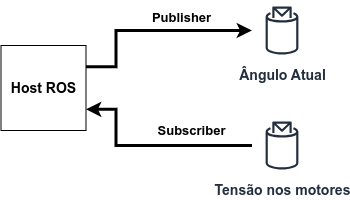

The diagram above was exported from draw.io. Its source (the exported page's mxGraphModel, read from the mxfile embedded in the PNG):
<mxGraphModel dx="1434" dy="788" grid="1" gridSize="10" guides="1" tooltips="1" connect="1" arrows="1" fold="1" page="1" pageScale="1" pageWidth="1200" pageHeight="1600" math="0" shadow="0">
  <root>
    <mxCell id="0" />
    <mxCell id="1" parent="0" />
    <mxCell id="2" style="edgeStyle=orthogonalEdgeStyle;rounded=0;orthogonalLoop=1;jettySize=auto;html=1;exitX=1;exitY=0.25;exitDx=0;exitDy=0;fontSize=11;strokeWidth=3;" edge="1" source="3" target="4" parent="1">
      <mxGeometry relative="1" as="geometry">
        <Array as="points">
          <mxPoint x="979.5" y="196" />
          <mxPoint x="979.5" y="160" />
        </Array>
      </mxGeometry>
    </mxCell>
    <mxCell id="3" value="Host ROS" style="whiteSpace=wrap;html=1;aspect=fixed;fontStyle=1;fontSize=14;" vertex="1" parent="1">
      <mxGeometry x="864.5" y="175" width="85" height="85" as="geometry" />
    </mxCell>
    <mxCell id="4" value="Ângulo Atual" style="sketch=0;outlineConnect=0;fontColor=#232F3E;gradientColor=none;strokeColor=#232F3E;fillColor=#ffffff;dashed=0;verticalLabelPosition=bottom;verticalAlign=top;align=center;html=1;fontSize=14;fontStyle=1;aspect=fixed;shape=mxgraph.aws4.resourceIcon;resIcon=mxgraph.aws4.topic_2;" vertex="1" parent="1">
      <mxGeometry x="1115.5" y="130" width="60" height="60" as="geometry" />
    </mxCell>
    <mxCell id="5" style="edgeStyle=orthogonalEdgeStyle;rounded=0;orthogonalLoop=1;jettySize=auto;html=1;entryX=1;entryY=0.75;entryDx=0;entryDy=0;fontSize=11;strokeWidth=3;" edge="1" source="6" target="3" parent="1">
      <mxGeometry relative="1" as="geometry">
        <Array as="points">
          <mxPoint x="979.5" y="275" />
          <mxPoint x="979.5" y="239" />
        </Array>
      </mxGeometry>
    </mxCell>
    <mxCell id="6" value="Tensão nos motores" style="sketch=0;outlineConnect=0;fontColor=#232F3E;gradientColor=none;strokeColor=#232F3E;fillColor=#ffffff;dashed=0;verticalLabelPosition=bottom;verticalAlign=top;align=center;html=1;fontSize=14;fontStyle=1;aspect=fixed;shape=mxgraph.aws4.resourceIcon;resIcon=mxgraph.aws4.topic_2;" vertex="1" parent="1">
      <mxGeometry x="1115.5" y="245" width="60" height="60" as="geometry" />
    </mxCell>
    <mxCell id="7" value="Publisher" style="text;html=1;align=center;verticalAlign=middle;resizable=0;points=[];autosize=1;strokeColor=none;fillColor=none;fontStyle=1;fontSize=13;" vertex="1" parent="1">
      <mxGeometry x="1004.5" y="132" width="80" height="30" as="geometry" />
    </mxCell>
    <mxCell id="8" value="Subscriber" style="text;html=1;align=center;verticalAlign=middle;resizable=0;points=[];autosize=1;strokeColor=none;fillColor=none;fontStyle=1;fontSize=13;" vertex="1" parent="1">
      <mxGeometry x="1009.5" y="245" width="90" height="30" as="geometry" />
    </mxCell>
  </root>
</mxGraphModel>